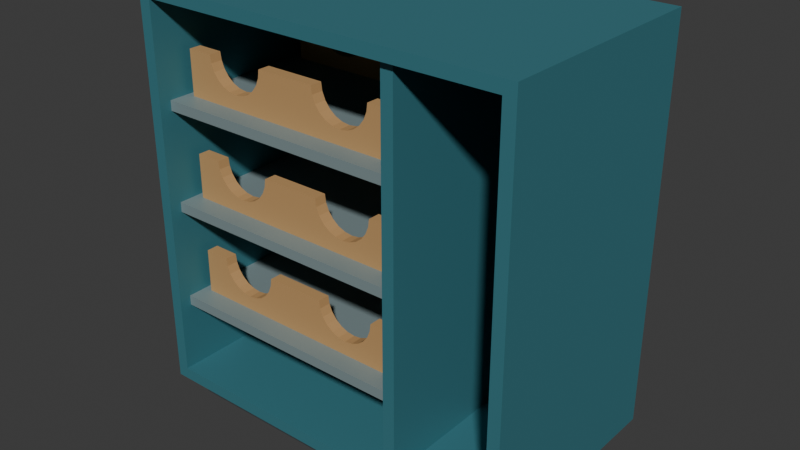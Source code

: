 # Source: source.blend  (saved by Blender 4.3.34; exported with 4.5.12 LTS)
import bpy
from mathutils import Matrix  # noqa: F401  (used for matrix-valued properties, if any)

bpy.ops.wm.read_factory_settings(use_empty=True)
scene = bpy.context.scene
scene.name = 'Scene'

# ---- collections
col_collection = bpy.data.collections.new('Collection'); scene.collection.children.link(col_collection)

# ---- materials (node trees are filled in below, after node groups)
mat_cabinet_deeppetrol = bpy.data.materials.new('Cabinet_DeepPetrol')
mat_cabinet_deeppetrol.diffuse_color = (0.045, 0.2, 0.24, 1.0)
mat_cradles_warmcork = bpy.data.materials.new('Cradles_WarmCork')
mat_cradles_warmcork.diffuse_color = (0.52, 0.3, 0.12, 1.0)
mat_shelves_slatealloy = bpy.data.materials.new('Shelves_SlateAlloy')
mat_shelves_slatealloy.diffuse_color = (0.25, 0.33, 0.34, 1.0)
mat_plinth_graphite = bpy.data.materials.new('Plinth_Graphite')
mat_plinth_graphite.diffuse_color = (0.035, 0.045, 0.05, 1.0)

# ---- material node trees
mat_cabinet_deeppetrol.use_nodes = True; mat_cabinet_deeppetrol.node_tree.nodes.clear()
_N = mat_cabinet_deeppetrol.node_tree.nodes; _L = mat_cabinet_deeppetrol.node_tree.links
n0 = _N.new('ShaderNodeBsdfPrincipled'); n0.name = 'Principled BSDF'; n0.location = (10, 300)
n0.inputs[0].default_value = (0.045, 0.2, 0.24, 1.0)
n0.inputs[1].default_value = 0.12
n0.inputs[2].default_value = 0.6
n1 = _N.new('ShaderNodeOutputMaterial'); n1.name = 'Material Output'; n1.location = (300, 300)
_L.new(n0.outputs[0], n1.inputs[0])
n1.is_active_output = True
mat_cradles_warmcork.use_nodes = True; mat_cradles_warmcork.node_tree.nodes.clear()
_N = mat_cradles_warmcork.node_tree.nodes; _L = mat_cradles_warmcork.node_tree.links
n0 = _N.new('ShaderNodeBsdfPrincipled'); n0.name = 'Principled BSDF'; n0.location = (10, 300)
n0.inputs[0].default_value = (0.52, 0.3, 0.12, 1.0)
n0.inputs[2].default_value = 0.79
n1 = _N.new('ShaderNodeOutputMaterial'); n1.name = 'Material Output'; n1.location = (300, 300)
_L.new(n0.outputs[0], n1.inputs[0])
n1.is_active_output = True
mat_shelves_slatealloy.use_nodes = True; mat_shelves_slatealloy.node_tree.nodes.clear()
_N = mat_shelves_slatealloy.node_tree.nodes; _L = mat_shelves_slatealloy.node_tree.links
n0 = _N.new('ShaderNodeBsdfPrincipled'); n0.name = 'Principled BSDF'; n0.location = (10, 300)
n0.inputs[0].default_value = (0.25, 0.33, 0.34, 1.0)
n0.inputs[1].default_value = 0.2
n0.inputs[2].default_value = 0.54
n1 = _N.new('ShaderNodeOutputMaterial'); n1.name = 'Material Output'; n1.location = (300, 300)
_L.new(n0.outputs[0], n1.inputs[0])
n1.is_active_output = True
mat_plinth_graphite.use_nodes = True; mat_plinth_graphite.node_tree.nodes.clear()
_N = mat_plinth_graphite.node_tree.nodes; _L = mat_plinth_graphite.node_tree.links
n0 = _N.new('ShaderNodeBsdfPrincipled'); n0.name = 'Principled BSDF'; n0.location = (10, 300)
n0.inputs[0].default_value = (0.035, 0.045, 0.05, 1.0)
n0.inputs[2].default_value = 0.78
n1 = _N.new('ShaderNodeOutputMaterial'); n1.name = 'Material Output'; n1.location = (300, 300)
_L.new(n0.outputs[0], n1.inputs[0])
n1.is_active_output = True

# ---- world
world_world = bpy.data.worlds.new('World'); scene.world = world_world
world_world.use_nodes = True; world_world.node_tree.nodes.clear()
_N = world_world.node_tree.nodes; _L = world_world.node_tree.links
n0 = _N.new('ShaderNodeOutputWorld'); n0.name = 'World Output'; n0.location = (300, 300)
n1 = _N.new('ShaderNodeBackground'); n1.name = 'Background'; n1.location = (10, 300)
n1.inputs[0].default_value = (0.05088, 0.05088, 0.05088, 1.0)
_L.new(n1.outputs[0], n0.inputs[0])
n0.is_active_output = True
world_world.color = (0.05088, 0.05088, 0.05088)
world_world.sun_shadow_jitter_overblur = 0.0

# ---- meshes
me_fullgroundplinth = bpy.data.meshes.new('FullGroundPlinth')
me_fullgroundplinth.from_pydata([(-0.44, -0.23, 0.0), (-0.44, 0.23, 0.0), (0.44, 0.23, 0.0), (0.44, -0.23, 0.0), (-0.44, -0.23, 0.06), (0.44, -0.23, 0.06), (0.44, 0.23, 0.06), (-0.44, 0.23, 0.06)], [], [(0, 1, 2), (0, 2, 3), (4, 5, 6), (4, 6, 7), (0, 3, 5), (0, 5, 4), (1, 7, 6), (1, 6, 2), (0, 4, 7), (0, 7, 1), (3, 2, 6), (3, 6, 5)])
me_fullgroundplinth.polygons.foreach_set('material_index', [3, 3, 3, 3, 3, 3, 3, 3, 3, 3, 3, 3])
me_fullgroundplinth.materials.append(mat_cabinet_deeppetrol)
me_fullgroundplinth.materials.append(mat_cradles_warmcork)
me_fullgroundplinth.materials.append(mat_shelves_slatealloy)
me_fullgroundplinth.materials.append(mat_plinth_graphite)
me_fullgroundplinth.update()
me_lowerdeck = bpy.data.meshes.new('LowerDeck')
me_lowerdeck.from_pydata([(-0.48, -0.28, 0.06), (-0.48, 0.28, 0.06), (0.48, 0.28, 0.06), (0.48, -0.28, 0.06), (-0.48, -0.28, 0.09), (0.48, -0.28, 0.09), (0.48, 0.28, 0.09), (-0.48, 0.28, 0.09)], [], [(0, 1, 2), (0, 2, 3), (4, 5, 6), (4, 6, 7), (0, 3, 5), (0, 5, 4), (1, 7, 6), (1, 6, 2), (0, 4, 7), (0, 7, 1), (3, 2, 6), (3, 6, 5)])
me_lowerdeck.materials.append(mat_cabinet_deeppetrol)
me_lowerdeck.materials.append(mat_cradles_warmcork)
me_lowerdeck.materials.append(mat_shelves_slatealloy)
me_lowerdeck.materials.append(mat_plinth_graphite)
me_lowerdeck.update()
me_leftside = bpy.data.meshes.new('LeftSide')
me_leftside.from_pydata([(-0.48, -0.28, 0.09), (-0.48, 0.28, 0.09), (-0.45, 0.28, 0.09), (-0.45, -0.28, 0.09), (-0.48, -0.28, 1.05), (-0.45, -0.28, 1.05), (-0.45, 0.28, 1.05), (-0.48, 0.28, 1.05)], [], [(0, 1, 2), (0, 2, 3), (4, 5, 6), (4, 6, 7), (0, 3, 5), (0, 5, 4), (1, 7, 6), (1, 6, 2), (0, 4, 7), (0, 7, 1), (3, 2, 6), (3, 6, 5)])
me_leftside.materials.append(mat_cabinet_deeppetrol)
me_leftside.materials.append(mat_cradles_warmcork)
me_leftside.materials.append(mat_shelves_slatealloy)
me_leftside.materials.append(mat_plinth_graphite)
me_leftside.update()
me_rightside = bpy.data.meshes.new('RightSide')
me_rightside.from_pydata([(0.45, -0.28, 0.09), (0.45, 0.28, 0.09), (0.48, 0.28, 0.09), (0.48, -0.28, 0.09), (0.45, -0.28, 1.05), (0.48, -0.28, 1.05), (0.48, 0.28, 1.05), (0.45, 0.28, 1.05)], [], [(0, 1, 2), (0, 2, 3), (4, 5, 6), (4, 6, 7), (0, 3, 5), (0, 5, 4), (1, 7, 6), (1, 6, 2), (0, 4, 7), (0, 7, 1), (3, 2, 6), (3, 6, 5)])
me_rightside.materials.append(mat_cabinet_deeppetrol)
me_rightside.materials.append(mat_cradles_warmcork)
me_rightside.materials.append(mat_shelves_slatealloy)
me_rightside.materials.append(mat_plinth_graphite)
me_rightside.update()
me_fullrearpanel = bpy.data.meshes.new('FullRearPanel')
me_fullrearpanel.from_pydata([(-0.45, 0.25, 0.09), (-0.45, 0.28, 0.09), (0.45, 0.28, 0.09), (0.45, 0.25, 0.09), (-0.45, 0.25, 1.05), (0.45, 0.25, 1.05), (0.45, 0.28, 1.05), (-0.45, 0.28, 1.05)], [], [(0, 1, 2), (0, 2, 3), (4, 5, 6), (4, 6, 7), (0, 3, 5), (0, 5, 4), (1, 7, 6), (1, 6, 2), (0, 4, 7), (0, 7, 1), (3, 2, 6), (3, 6, 5)])
me_fullrearpanel.materials.append(mat_cabinet_deeppetrol)
me_fullrearpanel.materials.append(mat_cradles_warmcork)
me_fullrearpanel.materials.append(mat_shelves_slatealloy)
me_fullrearpanel.materials.append(mat_plinth_graphite)
me_fullrearpanel.update()
me_fullroof = bpy.data.meshes.new('FullRoof')
me_fullroof.from_pydata([(-0.45, -0.28, 1.02), (-0.45, 0.25, 1.02), (0.45, 0.25, 1.02), (0.45, -0.28, 1.02), (-0.45, -0.28, 1.05), (0.45, -0.28, 1.05), (0.45, 0.25, 1.05), (-0.45, 0.25, 1.05)], [], [(0, 1, 2), (0, 2, 3), (4, 5, 6), (4, 6, 7), (0, 3, 5), (0, 5, 4), (1, 7, 6), (1, 6, 2), (0, 4, 7), (0, 7, 1), (3, 2, 6), (3, 6, 5)])
me_fullroof.materials.append(mat_cabinet_deeppetrol)
me_fullroof.materials.append(mat_cradles_warmcork)
me_fullroof.materials.append(mat_shelves_slatealloy)
me_fullroof.materials.append(mat_plinth_graphite)
me_fullroof.update()
me_tallbaydivider = bpy.data.meshes.new('TallBayDivider')
me_tallbaydivider.from_pydata([(0.17, -0.26, 0.09), (0.17, 0.23, 0.09), (0.2, 0.23, 0.09), (0.2, -0.26, 0.09), (0.17, -0.26, 1.02), (0.2, -0.26, 1.02), (0.2, 0.23, 1.02), (0.17, 0.23, 1.02)], [], [(0, 1, 2), (0, 2, 3), (4, 5, 6), (4, 6, 7), (0, 3, 5), (0, 5, 4), (1, 7, 6), (1, 6, 2), (0, 4, 7), (0, 7, 1), (3, 2, 6), (3, 6, 5)])
me_tallbaydivider.materials.append(mat_cabinet_deeppetrol)
me_tallbaydivider.materials.append(mat_cradles_warmcork)
me_tallbaydivider.materials.append(mat_shelves_slatealloy)
me_tallbaydivider.materials.append(mat_plinth_graphite)
me_tallbaydivider.update()
me_shelf_0 = bpy.data.meshes.new('Shelf_0')
me_shelf_0.from_pydata([(-0.45, -0.25, 0.26), (-0.45, 0.23, 0.26), (0.17, 0.23, 0.26), (0.17, -0.25, 0.26), (-0.45, -0.25, 0.285), (0.17, -0.25, 0.285), (0.17, 0.23, 0.285), (-0.45, 0.23, 0.285)], [], [(0, 1, 2), (0, 2, 3), (4, 5, 6), (4, 6, 7), (0, 3, 5), (0, 5, 4), (1, 7, 6), (1, 6, 2), (0, 4, 7), (0, 7, 1), (3, 2, 6), (3, 6, 5)])
me_shelf_0.polygons.foreach_set('material_index', [2, 2, 2, 2, 2, 2, 2, 2, 2, 2, 2, 2])
me_shelf_0.materials.append(mat_cabinet_deeppetrol)
me_shelf_0.materials.append(mat_cradles_warmcork)
me_shelf_0.materials.append(mat_shelves_slatealloy)
me_shelf_0.materials.append(mat_plinth_graphite)
me_shelf_0.update()
me_twinnotch_0_front = bpy.data.meshes.new('TwinNotch_0_Front')
me_twinnotch_0_front.from_pydata([(0.15, -0.2, 0.285), (0.15, -0.2, 0.395), (0.085, -0.2, 0.395), (0.08244, -0.2, 0.3756), (0.07495, -0.2, 0.3575), (0.06303, -0.2, 0.342), (0.0475, -0.2, 0.33), (0.02941, -0.2, 0.3226), (0.01, -0.2, 0.32), (-0.43, -0.2, 0.285), (-0.009411, -0.2, 0.3226), (-0.0275, -0.2, 0.33), (-0.04303, -0.2, 0.342), (-0.05495, -0.2, 0.3575), (-0.06244, -0.2, 0.3756), (-0.065, -0.2, 0.395), (-0.215, -0.2, 0.395), (-0.2176, -0.2, 0.3756), (-0.225, -0.2, 0.3575), (-0.237, -0.2, 0.342), (-0.2525, -0.2, 0.33), (-0.2706, -0.2, 0.3226), (-0.29, -0.2, 0.32), (-0.3094, -0.2, 0.3226), (-0.3275, -0.2, 0.33), (-0.43, -0.2, 0.395), (-0.343, -0.2, 0.342), (-0.355, -0.2, 0.3575), (-0.3624, -0.2, 0.3756), (-0.365, -0.2, 0.395), (0.15, -0.17, 0.285), (0.15, -0.17, 0.395), (0.085, -0.17, 0.395), (0.08244, -0.17, 0.3756), (0.07495, -0.17, 0.3575), (0.06303, -0.17, 0.342), (0.0475, -0.17, 0.33), (0.02941, -0.17, 0.3226), (0.01, -0.17, 0.32), (-0.43, -0.17, 0.285), (-0.009411, -0.17, 0.3226), (-0.0275, -0.17, 0.33), (-0.04303, -0.17, 0.342), (-0.05495, -0.17, 0.3575), (-0.06244, -0.17, 0.3756), (-0.065, -0.17, 0.395), (-0.215, -0.17, 0.395), (-0.2176, -0.17, 0.3756), (-0.225, -0.17, 0.3575), (-0.237, -0.17, 0.342), (-0.2525, -0.17, 0.33), (-0.2706, -0.17, 0.3226), (-0.29, -0.17, 0.32), (-0.3094, -0.17, 0.3226), (-0.3275, -0.17, 0.33), (-0.43, -0.17, 0.395), (-0.343, -0.17, 0.342), (-0.355, -0.17, 0.3575), (-0.3624, -0.17, 0.3756), (-0.365, -0.17, 0.395)], [], [(0, 1, 2), (0, 2, 3), (0, 3, 4), (0, 4, 5), (0, 5, 6), (0, 6, 7), (0, 7, 8), (9, 0, 8), (9, 8, 10), (9, 10, 11), (9, 11, 12), (9, 12, 13), (14, 15, 16), (13, 14, 16), (13, 16, 17), (13, 17, 18), (13, 18, 19), (13, 19, 20), (13, 20, 21), (9, 13, 21), (9, 21, 22), (9, 22, 23), (9, 23, 24), (25, 9, 24), (25, 24, 26), (25, 26, 27), (25, 27, 28), (28, 29, 25), (32, 31, 30), (33, 32, 30), (34, 33, 30), (35, 34, 30), (36, 35, 30), (37, 36, 30), (38, 37, 30), (38, 30, 39), (40, 38, 39), (41, 40, 39), (42, 41, 39), (43, 42, 39), (46, 45, 44), (46, 44, 43), (47, 46, 43), (48, 47, 43), (49, 48, 43), (50, 49, 43), (51, 50, 43), (51, 43, 39), (52, 51, 39), (53, 52, 39), (54, 53, 39), (54, 39, 55), (56, 54, 55), (57, 56, 55), (58, 57, 55), (55, 59, 58), (30, 0, 9), (39, 30, 9), (31, 1, 0), (30, 31, 0), (32, 2, 1), (31, 32, 1), (33, 3, 2), (32, 33, 2), (34, 4, 3), (33, 34, 3), (35, 5, 4), (34, 35, 4), (36, 6, 5), (35, 36, 5), (37, 7, 6), (36, 37, 6), (38, 8, 7), (37, 38, 7), (40, 10, 8), (38, 40, 8), (41, 11, 10), (40, 41, 10), (42, 12, 11), (41, 42, 11), (43, 13, 12), (42, 43, 12), (44, 14, 13), (43, 44, 13), (45, 15, 14), (44, 45, 14), (46, 16, 15), (45, 46, 15), (47, 17, 16), (46, 47, 16), (48, 18, 17), (47, 48, 17), (49, 19, 18), (48, 49, 18), (50, 20, 19), (49, 50, 19), (51, 21, 20), (50, 51, 20), (52, 22, 21), (51, 52, 21), (53, 23, 22), (52, 53, 22), (54, 24, 23), (53, 54, 23), (56, 26, 24), (54, 56, 24), (57, 27, 26), (56, 57, 26), (58, 28, 27), (57, 58, 27), (59, 29, 28), (58, 59, 28), (55, 25, 29), (59, 55, 29), (39, 9, 25), (55, 39, 25)])
me_twinnotch_0_front.polygons.foreach_set('material_index', [1, 1, 1, 1, 1, 1, 1, 1, 1, 1, 1, 1, 1, 1, 1, 1, 1, 1, 1, 1, 1, 1, 1, 1, 1, 1, 1, 1, 1, 1, 1, 1, 1, 1, 1, 1, 1, 1, 1, 1, 1, 1, 1, 1, 1, 1, 1, 1, 1, 1, 1, 1, 1, 1, 1, 1, 1, 1, 1, 1, 1, 1, 1, 1, 1, 1, 1, 1, 1, 1, 1, 1, 1, 1, 1, 1, 1, 1, 1, 1, 1, 1, 1, 1, 1, 1, 1, 1, 1, 1, 1, 1, 1, 1, 1, 1, 1, 1, 1, 1, 1, 1, 1, 1, 1, 1, 1, 1, 1, 1, 1, 1, 1, 1, 1, 1])
me_twinnotch_0_front.materials.append(mat_cabinet_deeppetrol)
me_twinnotch_0_front.materials.append(mat_cradles_warmcork)
me_twinnotch_0_front.materials.append(mat_shelves_slatealloy)
me_twinnotch_0_front.materials.append(mat_plinth_graphite)
me_twinnotch_0_front.update()
me_twinnotch_0_rear = bpy.data.meshes.new('TwinNotch_0_Rear')
me_twinnotch_0_rear.from_pydata([(0.15, 0.14, 0.285), (0.15, 0.14, 0.395), (0.085, 0.14, 0.395), (0.08244, 0.14, 0.3756), (0.07495, 0.14, 0.3575), (0.06303, 0.14, 0.342), (0.0475, 0.14, 0.33), (0.02941, 0.14, 0.3226), (0.01, 0.14, 0.32), (-0.43, 0.14, 0.285), (-0.009411, 0.14, 0.3226), (-0.0275, 0.14, 0.33), (-0.04303, 0.14, 0.342), (-0.05495, 0.14, 0.3575), (-0.06244, 0.14, 0.3756), (-0.065, 0.14, 0.395), (-0.215, 0.14, 0.395), (-0.2176, 0.14, 0.3756), (-0.225, 0.14, 0.3575), (-0.237, 0.14, 0.342), (-0.2525, 0.14, 0.33), (-0.2706, 0.14, 0.3226), (-0.29, 0.14, 0.32), (-0.3094, 0.14, 0.3226), (-0.3275, 0.14, 0.33), (-0.43, 0.14, 0.395), (-0.343, 0.14, 0.342), (-0.355, 0.14, 0.3575), (-0.3624, 0.14, 0.3756), (-0.365, 0.14, 0.395), (0.15, 0.17, 0.285), (0.15, 0.17, 0.395), (0.085, 0.17, 0.395), (0.08244, 0.17, 0.3756), (0.07495, 0.17, 0.3575), (0.06303, 0.17, 0.342), (0.0475, 0.17, 0.33), (0.02941, 0.17, 0.3226), (0.01, 0.17, 0.32), (-0.43, 0.17, 0.285), (-0.009411, 0.17, 0.3226), (-0.0275, 0.17, 0.33), (-0.04303, 0.17, 0.342), (-0.05495, 0.17, 0.3575), (-0.06244, 0.17, 0.3756), (-0.065, 0.17, 0.395), (-0.215, 0.17, 0.395), (-0.2176, 0.17, 0.3756), (-0.225, 0.17, 0.3575), (-0.237, 0.17, 0.342), (-0.2525, 0.17, 0.33), (-0.2706, 0.17, 0.3226), (-0.29, 0.17, 0.32), (-0.3094, 0.17, 0.3226), (-0.3275, 0.17, 0.33), (-0.43, 0.17, 0.395), (-0.343, 0.17, 0.342), (-0.355, 0.17, 0.3575), (-0.3624, 0.17, 0.3756), (-0.365, 0.17, 0.395)], [], [(0, 1, 2), (0, 2, 3), (0, 3, 4), (0, 4, 5), (0, 5, 6), (0, 6, 7), (0, 7, 8), (9, 0, 8), (9, 8, 10), (9, 10, 11), (9, 11, 12), (9, 12, 13), (14, 15, 16), (13, 14, 16), (13, 16, 17), (13, 17, 18), (13, 18, 19), (13, 19, 20), (13, 20, 21), (9, 13, 21), (9, 21, 22), (9, 22, 23), (9, 23, 24), (25, 9, 24), (25, 24, 26), (25, 26, 27), (25, 27, 28), (28, 29, 25), (32, 31, 30), (33, 32, 30), (34, 33, 30), (35, 34, 30), (36, 35, 30), (37, 36, 30), (38, 37, 30), (38, 30, 39), (40, 38, 39), (41, 40, 39), (42, 41, 39), (43, 42, 39), (46, 45, 44), (46, 44, 43), (47, 46, 43), (48, 47, 43), (49, 48, 43), (50, 49, 43), (51, 50, 43), (51, 43, 39), (52, 51, 39), (53, 52, 39), (54, 53, 39), (54, 39, 55), (56, 54, 55), (57, 56, 55), (58, 57, 55), (55, 59, 58), (30, 0, 9), (39, 30, 9), (31, 1, 0), (30, 31, 0), (32, 2, 1), (31, 32, 1), (33, 3, 2), (32, 33, 2), (34, 4, 3), (33, 34, 3), (35, 5, 4), (34, 35, 4), (36, 6, 5), (35, 36, 5), (37, 7, 6), (36, 37, 6), (38, 8, 7), (37, 38, 7), (40, 10, 8), (38, 40, 8), (41, 11, 10), (40, 41, 10), (42, 12, 11), (41, 42, 11), (43, 13, 12), (42, 43, 12), (44, 14, 13), (43, 44, 13), (45, 15, 14), (44, 45, 14), (46, 16, 15), (45, 46, 15), (47, 17, 16), (46, 47, 16), (48, 18, 17), (47, 48, 17), (49, 19, 18), (48, 49, 18), (50, 20, 19), (49, 50, 19), (51, 21, 20), (50, 51, 20), (52, 22, 21), (51, 52, 21), (53, 23, 22), (52, 53, 22), (54, 24, 23), (53, 54, 23), (56, 26, 24), (54, 56, 24), (57, 27, 26), (56, 57, 26), (58, 28, 27), (57, 58, 27), (59, 29, 28), (58, 59, 28), (55, 25, 29), (59, 55, 29), (39, 9, 25), (55, 39, 25)])
me_twinnotch_0_rear.polygons.foreach_set('material_index', [1, 1, 1, 1, 1, 1, 1, 1, 1, 1, 1, 1, 1, 1, 1, 1, 1, 1, 1, 1, 1, 1, 1, 1, 1, 1, 1, 1, 1, 1, 1, 1, 1, 1, 1, 1, 1, 1, 1, 1, 1, 1, 1, 1, 1, 1, 1, 1, 1, 1, 1, 1, 1, 1, 1, 1, 1, 1, 1, 1, 1, 1, 1, 1, 1, 1, 1, 1, 1, 1, 1, 1, 1, 1, 1, 1, 1, 1, 1, 1, 1, 1, 1, 1, 1, 1, 1, 1, 1, 1, 1, 1, 1, 1, 1, 1, 1, 1, 1, 1, 1, 1, 1, 1, 1, 1, 1, 1, 1, 1, 1, 1, 1, 1, 1, 1])
me_twinnotch_0_rear.materials.append(mat_cabinet_deeppetrol)
me_twinnotch_0_rear.materials.append(mat_cradles_warmcork)
me_twinnotch_0_rear.materials.append(mat_shelves_slatealloy)
me_twinnotch_0_rear.materials.append(mat_plinth_graphite)
me_twinnotch_0_rear.update()
me_shelf_1 = bpy.data.meshes.new('Shelf_1')
me_shelf_1.from_pydata([(-0.45, -0.25, 0.51), (-0.45, 0.23, 0.51), (0.17, 0.23, 0.51), (0.17, -0.25, 0.51), (-0.45, -0.25, 0.535), (0.17, -0.25, 0.535), (0.17, 0.23, 0.535), (-0.45, 0.23, 0.535)], [], [(0, 1, 2), (0, 2, 3), (4, 5, 6), (4, 6, 7), (0, 3, 5), (0, 5, 4), (1, 7, 6), (1, 6, 2), (0, 4, 7), (0, 7, 1), (3, 2, 6), (3, 6, 5)])
me_shelf_1.polygons.foreach_set('material_index', [2, 2, 2, 2, 2, 2, 2, 2, 2, 2, 2, 2])
me_shelf_1.materials.append(mat_cabinet_deeppetrol)
me_shelf_1.materials.append(mat_cradles_warmcork)
me_shelf_1.materials.append(mat_shelves_slatealloy)
me_shelf_1.materials.append(mat_plinth_graphite)
me_shelf_1.update()
me_twinnotch_1_front = bpy.data.meshes.new('TwinNotch_1_Front')
me_twinnotch_1_front.from_pydata([(0.15, -0.2, 0.535), (0.15, -0.2, 0.645), (0.085, -0.2, 0.645), (0.08244, -0.2, 0.6256), (0.07495, -0.2, 0.6075), (0.06303, -0.2, 0.592), (0.0475, -0.2, 0.58), (0.02941, -0.2, 0.5726), (0.01, -0.2, 0.57), (-0.43, -0.2, 0.535), (-0.009411, -0.2, 0.5726), (-0.0275, -0.2, 0.58), (-0.04303, -0.2, 0.592), (-0.05495, -0.2, 0.6075), (-0.06244, -0.2, 0.6256), (-0.065, -0.2, 0.645), (-0.215, -0.2, 0.645), (-0.2176, -0.2, 0.6256), (-0.225, -0.2, 0.6075), (-0.237, -0.2, 0.592), (-0.2525, -0.2, 0.58), (-0.2706, -0.2, 0.5726), (-0.29, -0.2, 0.57), (-0.3094, -0.2, 0.5726), (-0.3275, -0.2, 0.58), (-0.43, -0.2, 0.645), (-0.343, -0.2, 0.592), (-0.355, -0.2, 0.6075), (-0.3624, -0.2, 0.6256), (-0.365, -0.2, 0.645), (0.15, -0.17, 0.535), (0.15, -0.17, 0.645), (0.085, -0.17, 0.645), (0.08244, -0.17, 0.6256), (0.07495, -0.17, 0.6075), (0.06303, -0.17, 0.592), (0.0475, -0.17, 0.58), (0.02941, -0.17, 0.5726), (0.01, -0.17, 0.57), (-0.43, -0.17, 0.535), (-0.009411, -0.17, 0.5726), (-0.0275, -0.17, 0.58), (-0.04303, -0.17, 0.592), (-0.05495, -0.17, 0.6075), (-0.06244, -0.17, 0.6256), (-0.065, -0.17, 0.645), (-0.215, -0.17, 0.645), (-0.2176, -0.17, 0.6256), (-0.225, -0.17, 0.6075), (-0.237, -0.17, 0.592), (-0.2525, -0.17, 0.58), (-0.2706, -0.17, 0.5726), (-0.29, -0.17, 0.57), (-0.3094, -0.17, 0.5726), (-0.3275, -0.17, 0.58), (-0.43, -0.17, 0.645), (-0.343, -0.17, 0.592), (-0.355, -0.17, 0.6075), (-0.3624, -0.17, 0.6256), (-0.365, -0.17, 0.645)], [], [(0, 1, 2), (0, 2, 3), (0, 3, 4), (0, 4, 5), (0, 5, 6), (0, 6, 7), (0, 7, 8), (9, 0, 8), (9, 8, 10), (9, 10, 11), (9, 11, 12), (9, 12, 13), (14, 15, 16), (13, 14, 16), (13, 16, 17), (13, 17, 18), (13, 18, 19), (13, 19, 20), (13, 20, 21), (9, 13, 21), (9, 21, 22), (9, 22, 23), (9, 23, 24), (25, 9, 24), (25, 24, 26), (25, 26, 27), (25, 27, 28), (28, 29, 25), (32, 31, 30), (33, 32, 30), (34, 33, 30), (35, 34, 30), (36, 35, 30), (37, 36, 30), (38, 37, 30), (38, 30, 39), (40, 38, 39), (41, 40, 39), (42, 41, 39), (43, 42, 39), (46, 45, 44), (46, 44, 43), (47, 46, 43), (48, 47, 43), (49, 48, 43), (50, 49, 43), (51, 50, 43), (51, 43, 39), (52, 51, 39), (53, 52, 39), (54, 53, 39), (54, 39, 55), (56, 54, 55), (57, 56, 55), (58, 57, 55), (55, 59, 58), (30, 0, 9), (39, 30, 9), (31, 1, 0), (30, 31, 0), (32, 2, 1), (31, 32, 1), (33, 3, 2), (32, 33, 2), (34, 4, 3), (33, 34, 3), (35, 5, 4), (34, 35, 4), (36, 6, 5), (35, 36, 5), (37, 7, 6), (36, 37, 6), (38, 8, 7), (37, 38, 7), (40, 10, 8), (38, 40, 8), (41, 11, 10), (40, 41, 10), (42, 12, 11), (41, 42, 11), (43, 13, 12), (42, 43, 12), (44, 14, 13), (43, 44, 13), (45, 15, 14), (44, 45, 14), (46, 16, 15), (45, 46, 15), (47, 17, 16), (46, 47, 16), (48, 18, 17), (47, 48, 17), (49, 19, 18), (48, 49, 18), (50, 20, 19), (49, 50, 19), (51, 21, 20), (50, 51, 20), (52, 22, 21), (51, 52, 21), (53, 23, 22), (52, 53, 22), (54, 24, 23), (53, 54, 23), (56, 26, 24), (54, 56, 24), (57, 27, 26), (56, 57, 26), (58, 28, 27), (57, 58, 27), (59, 29, 28), (58, 59, 28), (55, 25, 29), (59, 55, 29), (39, 9, 25), (55, 39, 25)])
me_twinnotch_1_front.polygons.foreach_set('material_index', [1, 1, 1, 1, 1, 1, 1, 1, 1, 1, 1, 1, 1, 1, 1, 1, 1, 1, 1, 1, 1, 1, 1, 1, 1, 1, 1, 1, 1, 1, 1, 1, 1, 1, 1, 1, 1, 1, 1, 1, 1, 1, 1, 1, 1, 1, 1, 1, 1, 1, 1, 1, 1, 1, 1, 1, 1, 1, 1, 1, 1, 1, 1, 1, 1, 1, 1, 1, 1, 1, 1, 1, 1, 1, 1, 1, 1, 1, 1, 1, 1, 1, 1, 1, 1, 1, 1, 1, 1, 1, 1, 1, 1, 1, 1, 1, 1, 1, 1, 1, 1, 1, 1, 1, 1, 1, 1, 1, 1, 1, 1, 1, 1, 1, 1, 1])
me_twinnotch_1_front.materials.append(mat_cabinet_deeppetrol)
me_twinnotch_1_front.materials.append(mat_cradles_warmcork)
me_twinnotch_1_front.materials.append(mat_shelves_slatealloy)
me_twinnotch_1_front.materials.append(mat_plinth_graphite)
me_twinnotch_1_front.update()
me_twinnotch_1_rear = bpy.data.meshes.new('TwinNotch_1_Rear')
me_twinnotch_1_rear.from_pydata([(0.15, 0.14, 0.535), (0.15, 0.14, 0.645), (0.085, 0.14, 0.645), (0.08244, 0.14, 0.6256), (0.07495, 0.14, 0.6075), (0.06303, 0.14, 0.592), (0.0475, 0.14, 0.58), (0.02941, 0.14, 0.5726), (0.01, 0.14, 0.57), (-0.43, 0.14, 0.535), (-0.009411, 0.14, 0.5726), (-0.0275, 0.14, 0.58), (-0.04303, 0.14, 0.592), (-0.05495, 0.14, 0.6075), (-0.06244, 0.14, 0.6256), (-0.065, 0.14, 0.645), (-0.215, 0.14, 0.645), (-0.2176, 0.14, 0.6256), (-0.225, 0.14, 0.6075), (-0.237, 0.14, 0.592), (-0.2525, 0.14, 0.58), (-0.2706, 0.14, 0.5726), (-0.29, 0.14, 0.57), (-0.3094, 0.14, 0.5726), (-0.3275, 0.14, 0.58), (-0.43, 0.14, 0.645), (-0.343, 0.14, 0.592), (-0.355, 0.14, 0.6075), (-0.3624, 0.14, 0.6256), (-0.365, 0.14, 0.645), (0.15, 0.17, 0.535), (0.15, 0.17, 0.645), (0.085, 0.17, 0.645), (0.08244, 0.17, 0.6256), (0.07495, 0.17, 0.6075), (0.06303, 0.17, 0.592), (0.0475, 0.17, 0.58), (0.02941, 0.17, 0.5726), (0.01, 0.17, 0.57), (-0.43, 0.17, 0.535), (-0.009411, 0.17, 0.5726), (-0.0275, 0.17, 0.58), (-0.04303, 0.17, 0.592), (-0.05495, 0.17, 0.6075), (-0.06244, 0.17, 0.6256), (-0.065, 0.17, 0.645), (-0.215, 0.17, 0.645), (-0.2176, 0.17, 0.6256), (-0.225, 0.17, 0.6075), (-0.237, 0.17, 0.592), (-0.2525, 0.17, 0.58), (-0.2706, 0.17, 0.5726), (-0.29, 0.17, 0.57), (-0.3094, 0.17, 0.5726), (-0.3275, 0.17, 0.58), (-0.43, 0.17, 0.645), (-0.343, 0.17, 0.592), (-0.355, 0.17, 0.6075), (-0.3624, 0.17, 0.6256), (-0.365, 0.17, 0.645)], [], [(0, 1, 2), (0, 2, 3), (0, 3, 4), (0, 4, 5), (0, 5, 6), (0, 6, 7), (0, 7, 8), (9, 0, 8), (9, 8, 10), (9, 10, 11), (9, 11, 12), (9, 12, 13), (14, 15, 16), (13, 14, 16), (13, 16, 17), (13, 17, 18), (13, 18, 19), (13, 19, 20), (13, 20, 21), (9, 13, 21), (9, 21, 22), (9, 22, 23), (9, 23, 24), (25, 9, 24), (25, 24, 26), (25, 26, 27), (25, 27, 28), (28, 29, 25), (32, 31, 30), (33, 32, 30), (34, 33, 30), (35, 34, 30), (36, 35, 30), (37, 36, 30), (38, 37, 30), (38, 30, 39), (40, 38, 39), (41, 40, 39), (42, 41, 39), (43, 42, 39), (46, 45, 44), (46, 44, 43), (47, 46, 43), (48, 47, 43), (49, 48, 43), (50, 49, 43), (51, 50, 43), (51, 43, 39), (52, 51, 39), (53, 52, 39), (54, 53, 39), (54, 39, 55), (56, 54, 55), (57, 56, 55), (58, 57, 55), (55, 59, 58), (30, 0, 9), (39, 30, 9), (31, 1, 0), (30, 31, 0), (32, 2, 1), (31, 32, 1), (33, 3, 2), (32, 33, 2), (34, 4, 3), (33, 34, 3), (35, 5, 4), (34, 35, 4), (36, 6, 5), (35, 36, 5), (37, 7, 6), (36, 37, 6), (38, 8, 7), (37, 38, 7), (40, 10, 8), (38, 40, 8), (41, 11, 10), (40, 41, 10), (42, 12, 11), (41, 42, 11), (43, 13, 12), (42, 43, 12), (44, 14, 13), (43, 44, 13), (45, 15, 14), (44, 45, 14), (46, 16, 15), (45, 46, 15), (47, 17, 16), (46, 47, 16), (48, 18, 17), (47, 48, 17), (49, 19, 18), (48, 49, 18), (50, 20, 19), (49, 50, 19), (51, 21, 20), (50, 51, 20), (52, 22, 21), (51, 52, 21), (53, 23, 22), (52, 53, 22), (54, 24, 23), (53, 54, 23), (56, 26, 24), (54, 56, 24), (57, 27, 26), (56, 57, 26), (58, 28, 27), (57, 58, 27), (59, 29, 28), (58, 59, 28), (55, 25, 29), (59, 55, 29), (39, 9, 25), (55, 39, 25)])
me_twinnotch_1_rear.polygons.foreach_set('material_index', [1, 1, 1, 1, 1, 1, 1, 1, 1, 1, 1, 1, 1, 1, 1, 1, 1, 1, 1, 1, 1, 1, 1, 1, 1, 1, 1, 1, 1, 1, 1, 1, 1, 1, 1, 1, 1, 1, 1, 1, 1, 1, 1, 1, 1, 1, 1, 1, 1, 1, 1, 1, 1, 1, 1, 1, 1, 1, 1, 1, 1, 1, 1, 1, 1, 1, 1, 1, 1, 1, 1, 1, 1, 1, 1, 1, 1, 1, 1, 1, 1, 1, 1, 1, 1, 1, 1, 1, 1, 1, 1, 1, 1, 1, 1, 1, 1, 1, 1, 1, 1, 1, 1, 1, 1, 1, 1, 1, 1, 1, 1, 1, 1, 1, 1, 1])
me_twinnotch_1_rear.materials.append(mat_cabinet_deeppetrol)
me_twinnotch_1_rear.materials.append(mat_cradles_warmcork)
me_twinnotch_1_rear.materials.append(mat_shelves_slatealloy)
me_twinnotch_1_rear.materials.append(mat_plinth_graphite)
me_twinnotch_1_rear.update()
me_shelf_2 = bpy.data.meshes.new('Shelf_2')
me_shelf_2.from_pydata([(-0.45, -0.25, 0.76), (-0.45, 0.23, 0.76), (0.17, 0.23, 0.76), (0.17, -0.25, 0.76), (-0.45, -0.25, 0.785), (0.17, -0.25, 0.785), (0.17, 0.23, 0.785), (-0.45, 0.23, 0.785)], [], [(0, 1, 2), (0, 2, 3), (4, 5, 6), (4, 6, 7), (0, 3, 5), (0, 5, 4), (1, 7, 6), (1, 6, 2), (0, 4, 7), (0, 7, 1), (3, 2, 6), (3, 6, 5)])
me_shelf_2.polygons.foreach_set('material_index', [2, 2, 2, 2, 2, 2, 2, 2, 2, 2, 2, 2])
me_shelf_2.materials.append(mat_cabinet_deeppetrol)
me_shelf_2.materials.append(mat_cradles_warmcork)
me_shelf_2.materials.append(mat_shelves_slatealloy)
me_shelf_2.materials.append(mat_plinth_graphite)
me_shelf_2.update()
me_twinnotch_2_front = bpy.data.meshes.new('TwinNotch_2_Front')
me_twinnotch_2_front.from_pydata([(0.15, -0.2, 0.785), (0.15, -0.2, 0.895), (0.085, -0.2, 0.895), (0.08244, -0.2, 0.8756), (0.07495, -0.2, 0.8575), (0.06303, -0.2, 0.842), (0.0475, -0.2, 0.83), (0.02941, -0.2, 0.8226), (0.01, -0.2, 0.82), (-0.43, -0.2, 0.785), (-0.009411, -0.2, 0.8226), (-0.0275, -0.2, 0.83), (-0.04303, -0.2, 0.842), (-0.05495, -0.2, 0.8575), (-0.06244, -0.2, 0.8756), (-0.065, -0.2, 0.895), (-0.215, -0.2, 0.895), (-0.2176, -0.2, 0.8756), (-0.225, -0.2, 0.8575), (-0.237, -0.2, 0.842), (-0.2525, -0.2, 0.83), (-0.2706, -0.2, 0.8226), (-0.29, -0.2, 0.82), (-0.3094, -0.2, 0.8226), (-0.3275, -0.2, 0.83), (-0.43, -0.2, 0.895), (-0.343, -0.2, 0.842), (-0.355, -0.2, 0.8575), (-0.3624, -0.2, 0.8756), (-0.365, -0.2, 0.895), (0.15, -0.17, 0.785), (0.15, -0.17, 0.895), (0.085, -0.17, 0.895), (0.08244, -0.17, 0.8756), (0.07495, -0.17, 0.8575), (0.06303, -0.17, 0.842), (0.0475, -0.17, 0.83), (0.02941, -0.17, 0.8226), (0.01, -0.17, 0.82), (-0.43, -0.17, 0.785), (-0.009411, -0.17, 0.8226), (-0.0275, -0.17, 0.83), (-0.04303, -0.17, 0.842), (-0.05495, -0.17, 0.8575), (-0.06244, -0.17, 0.8756), (-0.065, -0.17, 0.895), (-0.215, -0.17, 0.895), (-0.2176, -0.17, 0.8756), (-0.225, -0.17, 0.8575), (-0.237, -0.17, 0.842), (-0.2525, -0.17, 0.83), (-0.2706, -0.17, 0.8226), (-0.29, -0.17, 0.82), (-0.3094, -0.17, 0.8226), (-0.3275, -0.17, 0.83), (-0.43, -0.17, 0.895), (-0.343, -0.17, 0.842), (-0.355, -0.17, 0.8575), (-0.3624, -0.17, 0.8756), (-0.365, -0.17, 0.895)], [], [(0, 1, 2), (0, 2, 3), (0, 3, 4), (0, 4, 5), (0, 5, 6), (0, 6, 7), (0, 7, 8), (9, 0, 8), (9, 8, 10), (9, 10, 11), (9, 11, 12), (9, 12, 13), (14, 15, 16), (13, 14, 16), (13, 16, 17), (13, 17, 18), (13, 18, 19), (13, 19, 20), (13, 20, 21), (9, 13, 21), (9, 21, 22), (9, 22, 23), (9, 23, 24), (25, 9, 24), (25, 24, 26), (25, 26, 27), (25, 27, 28), (28, 29, 25), (32, 31, 30), (33, 32, 30), (34, 33, 30), (35, 34, 30), (36, 35, 30), (37, 36, 30), (38, 37, 30), (38, 30, 39), (40, 38, 39), (41, 40, 39), (42, 41, 39), (43, 42, 39), (46, 45, 44), (46, 44, 43), (47, 46, 43), (48, 47, 43), (49, 48, 43), (50, 49, 43), (51, 50, 43), (51, 43, 39), (52, 51, 39), (53, 52, 39), (54, 53, 39), (54, 39, 55), (56, 54, 55), (57, 56, 55), (58, 57, 55), (55, 59, 58), (30, 0, 9), (39, 30, 9), (31, 1, 0), (30, 31, 0), (32, 2, 1), (31, 32, 1), (33, 3, 2), (32, 33, 2), (34, 4, 3), (33, 34, 3), (35, 5, 4), (34, 35, 4), (36, 6, 5), (35, 36, 5), (37, 7, 6), (36, 37, 6), (38, 8, 7), (37, 38, 7), (40, 10, 8), (38, 40, 8), (41, 11, 10), (40, 41, 10), (42, 12, 11), (41, 42, 11), (43, 13, 12), (42, 43, 12), (44, 14, 13), (43, 44, 13), (45, 15, 14), (44, 45, 14), (46, 16, 15), (45, 46, 15), (47, 17, 16), (46, 47, 16), (48, 18, 17), (47, 48, 17), (49, 19, 18), (48, 49, 18), (50, 20, 19), (49, 50, 19), (51, 21, 20), (50, 51, 20), (52, 22, 21), (51, 52, 21), (53, 23, 22), (52, 53, 22), (54, 24, 23), (53, 54, 23), (56, 26, 24), (54, 56, 24), (57, 27, 26), (56, 57, 26), (58, 28, 27), (57, 58, 27), (59, 29, 28), (58, 59, 28), (55, 25, 29), (59, 55, 29), (39, 9, 25), (55, 39, 25)])
me_twinnotch_2_front.polygons.foreach_set('material_index', [1, 1, 1, 1, 1, 1, 1, 1, 1, 1, 1, 1, 1, 1, 1, 1, 1, 1, 1, 1, 1, 1, 1, 1, 1, 1, 1, 1, 1, 1, 1, 1, 1, 1, 1, 1, 1, 1, 1, 1, 1, 1, 1, 1, 1, 1, 1, 1, 1, 1, 1, 1, 1, 1, 1, 1, 1, 1, 1, 1, 1, 1, 1, 1, 1, 1, 1, 1, 1, 1, 1, 1, 1, 1, 1, 1, 1, 1, 1, 1, 1, 1, 1, 1, 1, 1, 1, 1, 1, 1, 1, 1, 1, 1, 1, 1, 1, 1, 1, 1, 1, 1, 1, 1, 1, 1, 1, 1, 1, 1, 1, 1, 1, 1, 1, 1])
me_twinnotch_2_front.materials.append(mat_cabinet_deeppetrol)
me_twinnotch_2_front.materials.append(mat_cradles_warmcork)
me_twinnotch_2_front.materials.append(mat_shelves_slatealloy)
me_twinnotch_2_front.materials.append(mat_plinth_graphite)
me_twinnotch_2_front.update()
me_twinnotch_2_rear = bpy.data.meshes.new('TwinNotch_2_Rear')
me_twinnotch_2_rear.from_pydata([(0.15, 0.14, 0.785), (0.15, 0.14, 0.895), (0.085, 0.14, 0.895), (0.08244, 0.14, 0.8756), (0.07495, 0.14, 0.8575), (0.06303, 0.14, 0.842), (0.0475, 0.14, 0.83), (0.02941, 0.14, 0.8226), (0.01, 0.14, 0.82), (-0.43, 0.14, 0.785), (-0.009411, 0.14, 0.8226), (-0.0275, 0.14, 0.83), (-0.04303, 0.14, 0.842), (-0.05495, 0.14, 0.8575), (-0.06244, 0.14, 0.8756), (-0.065, 0.14, 0.895), (-0.215, 0.14, 0.895), (-0.2176, 0.14, 0.8756), (-0.225, 0.14, 0.8575), (-0.237, 0.14, 0.842), (-0.2525, 0.14, 0.83), (-0.2706, 0.14, 0.8226), (-0.29, 0.14, 0.82), (-0.3094, 0.14, 0.8226), (-0.3275, 0.14, 0.83), (-0.43, 0.14, 0.895), (-0.343, 0.14, 0.842), (-0.355, 0.14, 0.8575), (-0.3624, 0.14, 0.8756), (-0.365, 0.14, 0.895), (0.15, 0.17, 0.785), (0.15, 0.17, 0.895), (0.085, 0.17, 0.895), (0.08244, 0.17, 0.8756), (0.07495, 0.17, 0.8575), (0.06303, 0.17, 0.842), (0.0475, 0.17, 0.83), (0.02941, 0.17, 0.8226), (0.01, 0.17, 0.82), (-0.43, 0.17, 0.785), (-0.009411, 0.17, 0.8226), (-0.0275, 0.17, 0.83), (-0.04303, 0.17, 0.842), (-0.05495, 0.17, 0.8575), (-0.06244, 0.17, 0.8756), (-0.065, 0.17, 0.895), (-0.215, 0.17, 0.895), (-0.2176, 0.17, 0.8756), (-0.225, 0.17, 0.8575), (-0.237, 0.17, 0.842), (-0.2525, 0.17, 0.83), (-0.2706, 0.17, 0.8226), (-0.29, 0.17, 0.82), (-0.3094, 0.17, 0.8226), (-0.3275, 0.17, 0.83), (-0.43, 0.17, 0.895), (-0.343, 0.17, 0.842), (-0.355, 0.17, 0.8575), (-0.3624, 0.17, 0.8756), (-0.365, 0.17, 0.895)], [], [(0, 1, 2), (0, 2, 3), (0, 3, 4), (0, 4, 5), (0, 5, 6), (0, 6, 7), (0, 7, 8), (9, 0, 8), (9, 8, 10), (9, 10, 11), (9, 11, 12), (9, 12, 13), (14, 15, 16), (13, 14, 16), (13, 16, 17), (13, 17, 18), (13, 18, 19), (13, 19, 20), (13, 20, 21), (9, 13, 21), (9, 21, 22), (9, 22, 23), (9, 23, 24), (25, 9, 24), (25, 24, 26), (25, 26, 27), (25, 27, 28), (28, 29, 25), (32, 31, 30), (33, 32, 30), (34, 33, 30), (35, 34, 30), (36, 35, 30), (37, 36, 30), (38, 37, 30), (38, 30, 39), (40, 38, 39), (41, 40, 39), (42, 41, 39), (43, 42, 39), (46, 45, 44), (46, 44, 43), (47, 46, 43), (48, 47, 43), (49, 48, 43), (50, 49, 43), (51, 50, 43), (51, 43, 39), (52, 51, 39), (53, 52, 39), (54, 53, 39), (54, 39, 55), (56, 54, 55), (57, 56, 55), (58, 57, 55), (55, 59, 58), (30, 0, 9), (39, 30, 9), (31, 1, 0), (30, 31, 0), (32, 2, 1), (31, 32, 1), (33, 3, 2), (32, 33, 2), (34, 4, 3), (33, 34, 3), (35, 5, 4), (34, 35, 4), (36, 6, 5), (35, 36, 5), (37, 7, 6), (36, 37, 6), (38, 8, 7), (37, 38, 7), (40, 10, 8), (38, 40, 8), (41, 11, 10), (40, 41, 10), (42, 12, 11), (41, 42, 11), (43, 13, 12), (42, 43, 12), (44, 14, 13), (43, 44, 13), (45, 15, 14), (44, 45, 14), (46, 16, 15), (45, 46, 15), (47, 17, 16), (46, 47, 16), (48, 18, 17), (47, 48, 17), (49, 19, 18), (48, 49, 18), (50, 20, 19), (49, 50, 19), (51, 21, 20), (50, 51, 20), (52, 22, 21), (51, 52, 21), (53, 23, 22), (52, 53, 22), (54, 24, 23), (53, 54, 23), (56, 26, 24), (54, 56, 24), (57, 27, 26), (56, 57, 26), (58, 28, 27), (57, 58, 27), (59, 29, 28), (58, 59, 28), (55, 25, 29), (59, 55, 29), (39, 9, 25), (55, 39, 25)])
me_twinnotch_2_rear.polygons.foreach_set('material_index', [1, 1, 1, 1, 1, 1, 1, 1, 1, 1, 1, 1, 1, 1, 1, 1, 1, 1, 1, 1, 1, 1, 1, 1, 1, 1, 1, 1, 1, 1, 1, 1, 1, 1, 1, 1, 1, 1, 1, 1, 1, 1, 1, 1, 1, 1, 1, 1, 1, 1, 1, 1, 1, 1, 1, 1, 1, 1, 1, 1, 1, 1, 1, 1, 1, 1, 1, 1, 1, 1, 1, 1, 1, 1, 1, 1, 1, 1, 1, 1, 1, 1, 1, 1, 1, 1, 1, 1, 1, 1, 1, 1, 1, 1, 1, 1, 1, 1, 1, 1, 1, 1, 1, 1, 1, 1, 1, 1, 1, 1, 1, 1, 1, 1, 1, 1])
me_twinnotch_2_rear.materials.append(mat_cabinet_deeppetrol)
me_twinnotch_2_rear.materials.append(mat_cradles_warmcork)
me_twinnotch_2_rear.materials.append(mat_shelves_slatealloy)
me_twinnotch_2_rear.materials.append(mat_plinth_graphite)
me_twinnotch_2_rear.update()

# ---- objects
ob_onesteppedcradlecabinet = bpy.data.objects.new('OneSteppedCradleCabinet', None)
ob_fullgroundplinth = bpy.data.objects.new('FullGroundPlinth', me_fullgroundplinth)
ob_lowerdeck = bpy.data.objects.new('LowerDeck', me_lowerdeck)
ob_leftside = bpy.data.objects.new('LeftSide', me_leftside)
ob_rightside = bpy.data.objects.new('RightSide', me_rightside)
ob_fullrearpanel = bpy.data.objects.new('FullRearPanel', me_fullrearpanel)
ob_fullroof = bpy.data.objects.new('FullRoof', me_fullroof)
ob_tallbaydivider = bpy.data.objects.new('TallBayDivider', me_tallbaydivider)
ob_shelf_0 = bpy.data.objects.new('Shelf_0', me_shelf_0)
ob_twinnotch_0_front = bpy.data.objects.new('TwinNotch_0_Front', me_twinnotch_0_front)
ob_twinnotch_0_rear = bpy.data.objects.new('TwinNotch_0_Rear', me_twinnotch_0_rear)
ob_shelf_1 = bpy.data.objects.new('Shelf_1', me_shelf_1)
ob_twinnotch_1_front = bpy.data.objects.new('TwinNotch_1_Front', me_twinnotch_1_front)
ob_twinnotch_1_rear = bpy.data.objects.new('TwinNotch_1_Rear', me_twinnotch_1_rear)
ob_shelf_2 = bpy.data.objects.new('Shelf_2', me_shelf_2)
ob_twinnotch_2_front = bpy.data.objects.new('TwinNotch_2_Front', me_twinnotch_2_front)
ob_twinnotch_2_rear = bpy.data.objects.new('TwinNotch_2_Rear', me_twinnotch_2_rear)

# ---- transforms, parenting, visibility, modifiers, constraints
ob_onesteppedcradlecabinet.location = (0.0, 0.0, 0.0)
ob_fullgroundplinth.parent = ob_onesteppedcradlecabinet
ob_fullgroundplinth.location = (0.0, 0.0, 0.0)
ob_lowerdeck.parent = ob_onesteppedcradlecabinet
ob_lowerdeck.location = (0.0, 0.0, 0.0)
ob_leftside.parent = ob_onesteppedcradlecabinet
ob_leftside.location = (0.0, 0.0, 0.0)
ob_rightside.parent = ob_onesteppedcradlecabinet
ob_rightside.location = (0.0, 0.0, 0.0)
ob_fullrearpanel.parent = ob_onesteppedcradlecabinet
ob_fullrearpanel.location = (0.0, 0.0, 0.0)
ob_fullroof.parent = ob_onesteppedcradlecabinet
ob_fullroof.location = (0.0, 0.0, 0.0)
ob_tallbaydivider.parent = ob_onesteppedcradlecabinet
ob_tallbaydivider.location = (0.0, 0.0, 0.0)
ob_shelf_0.parent = ob_onesteppedcradlecabinet
ob_shelf_0.location = (0.0, 0.0, 0.0)
ob_twinnotch_0_front.parent = ob_onesteppedcradlecabinet
ob_twinnotch_0_front.location = (0.0, 0.0, 0.0)
ob_twinnotch_0_rear.parent = ob_onesteppedcradlecabinet
ob_twinnotch_0_rear.location = (0.0, 0.0, 0.0)
ob_shelf_1.parent = ob_onesteppedcradlecabinet
ob_shelf_1.location = (0.0, 0.0, 0.0)
ob_twinnotch_1_front.parent = ob_onesteppedcradlecabinet
ob_twinnotch_1_front.location = (0.0, 0.0, 0.0)
ob_twinnotch_1_rear.parent = ob_onesteppedcradlecabinet
ob_twinnotch_1_rear.location = (0.0, 0.0, 0.0)
ob_shelf_2.parent = ob_onesteppedcradlecabinet
ob_shelf_2.location = (0.0, 0.0, 0.0)
ob_twinnotch_2_front.parent = ob_onesteppedcradlecabinet
ob_twinnotch_2_front.location = (0.0, 0.0, 0.0)
ob_twinnotch_2_rear.parent = ob_onesteppedcradlecabinet
ob_twinnotch_2_rear.location = (0.0, 0.0, 0.0)

# ---- collection membership
scene.collection.objects.link(ob_onesteppedcradlecabinet)
scene.collection.objects.link(ob_fullgroundplinth)
scene.collection.objects.link(ob_lowerdeck)
scene.collection.objects.link(ob_leftside)
scene.collection.objects.link(ob_rightside)
scene.collection.objects.link(ob_fullrearpanel)
scene.collection.objects.link(ob_fullroof)
scene.collection.objects.link(ob_tallbaydivider)
scene.collection.objects.link(ob_shelf_0)
scene.collection.objects.link(ob_twinnotch_0_front)
scene.collection.objects.link(ob_twinnotch_0_rear)
scene.collection.objects.link(ob_shelf_1)
scene.collection.objects.link(ob_twinnotch_1_front)
scene.collection.objects.link(ob_twinnotch_1_rear)
scene.collection.objects.link(ob_shelf_2)
scene.collection.objects.link(ob_twinnotch_2_front)
scene.collection.objects.link(ob_twinnotch_2_rear)

# ---- scene / render settings (as saved in the file)
scene.frame_start = 1; scene.frame_end = 250; scene.frame_set(1)
scene.render.engine = 'CYCLES'
scene.render.use_compositing = False
scene.cycles.use_denoising = False
scene.cycles.samples = 128
scene.cycles.use_adaptive_sampling = False
scene.cycles.seed = 17
bpy.context.view_layer.update()

# ---- added for rendering (the .blend has no active camera and no usable light): camera, sun
cam_auto = bpy.data.cameras.new('AutoCamera')
cam_auto.lens = 50.0
cam_auto.sensor_width = 36.0
cam_auto.clip_end = 1000.0
ob_auto_camera = bpy.data.objects.new('AutoCamera', cam_auto)
scene.collection.objects.link(ob_auto_camera)
ob_auto_camera.location = (1.41463, -1.69755, 1.6567)
ob_auto_camera.rotation_euler = (1.09748, -7.21219e-08, 0.694738)
scene.camera = ob_auto_camera
light_auto_sun = bpy.data.lights.new('AutoSun', 'SUN')
light_auto_sun.energy = 3.0
light_auto_sun.angle = 0.0523599
ob_auto_sun = bpy.data.objects.new('AutoSun', light_auto_sun)
scene.collection.objects.link(ob_auto_sun)
ob_auto_sun.rotation_euler = (0.872665, 0.174533, 0.523599)
bpy.context.view_layer.update()
